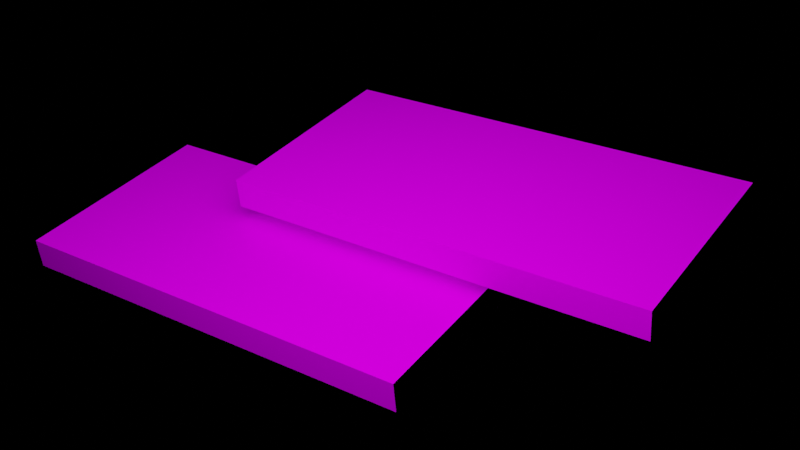 # Source: 3d.blend  (saved by Blender 2.82.7; exported with 4.5.12 LTS)
import bpy
from mathutils import Matrix  # noqa: F401  (used for matrix-valued properties, if any)

bpy.ops.wm.read_factory_settings(use_empty=True)
scene = bpy.context.scene
scene.name = 'Scene'

# ---- collections
col_collection = bpy.data.collections.new('Collection'); scene.collection.children.link(col_collection)

# ---- images (referenced by path relative to the original .blend; pixels are not part of the script)
import os
ASSET_DIR = os.environ.get("B2B_ASSET_DIR", "")  # directory of the original .blend (textures are referenced by path, not embedded)
HERE = os.path.dirname(os.path.abspath(__file__))  # packed textures are extracted next to this script under _unpacked/

def load_image(name, relpath, width, height, colorspace="sRGB"):
    """Load a texture the original file referenced (path relative to the .blend, or extracted next to this script)."""
    p = next((c for c in (os.path.join(HERE, relpath), os.path.join(ASSET_DIR, relpath)) if relpath and os.path.exists(c)), "")
    if p:
        img = bpy.data.images.load(p, check_existing=True)
        img.name = name
    else:  # same state as the original file: an image datablock whose file is absent (Cycles renders it pink)
        img = bpy.data.images.new(name, width, height)
        img.source = "FILE"
        img.filepath = "//" + (relpath or name)
    img.colorspace_settings.name = colorspace
    return img
img_2_jpg = load_image('2.jpg', '2.jpg', 1024, 1024, 'sRGB')
img_empty_jpg = load_image('empty.jpg', 'empty.jpg', 1024, 1024, 'sRGB')
img_2_jpg_001 = load_image('2.jpg.001', '2.jpg', 1024, 1024, 'sRGB')
img_1_jpg = load_image('1.jpg', '1.jpg', 1024, 1024, 'sRGB')

# ---- materials (node trees are filled in below, after node groups)
mat_material = bpy.data.materials.new('Material')
mat_material.alpha_threshold = 0.0
mat_material.use_transparent_shadow = False
mat_material.line_color = (0.0, 0.0, 0.0, 1.0)
mat_material_001 = bpy.data.materials.new('Material.001')
mat_material_001.use_transparent_shadow = False
mat_material_006 = bpy.data.materials.new('Material.006')
mat_material_006.use_transparent_shadow = False
mat_material_003 = bpy.data.materials.new('Material.003')
mat_material_003.alpha_threshold = 0.0
mat_material_003.use_transparent_shadow = False
mat_material_003.line_color = (0.0, 0.0, 0.0, 1.0)
mat_material_002 = bpy.data.materials.new('Material.002')
mat_material_002.use_transparent_shadow = False
mat_material_004 = bpy.data.materials.new('Material.004')
mat_material_004.use_transparent_shadow = False
mat_material_005 = bpy.data.materials.new('Material.005')
mat_material_005.use_transparent_shadow = False

# ---- material node trees
mat_material.use_nodes = True; mat_material.node_tree.nodes.clear()
_N = mat_material.node_tree.nodes; _L = mat_material.node_tree.links
n0 = _N.new('ShaderNodeOutputMaterial'); n0.name = 'Material Output'; n0.location = (300, 300)
n1 = _N.new('ShaderNodeBsdfPrincipled'); n1.name = 'Principled BSDF'; n1.location = (10, 300)
n1.distribution = 'GGX'
n1.subsurface_method = 'BURLEY'
n1.inputs[1].default_value = 0.125
n1.inputs[2].default_value = 0.4
n1.inputs[3].default_value = 1.45
n1.inputs[13].default_value = 0.0
n1.inputs[27].default_value = (0.0, 0.0, 0.0, 1.0)
n1.inputs[28].default_value = 1.0
n2 = _N.new('ShaderNodeTexImage'); n2.name = 'Image Texture'; n2.location = (-280, 280)
n2.image = img_2_jpg
_L.new(n1.outputs[0], n0.inputs[0])
_L.new(n2.outputs[0], n1.inputs[0])
n0.is_active_output = True
mat_material_001.use_nodes = True; mat_material_001.node_tree.nodes.clear()
_N = mat_material_001.node_tree.nodes; _L = mat_material_001.node_tree.links
n0 = _N.new('ShaderNodeOutputMaterial'); n0.name = 'Material Output'; n0.location = (300, 300)
n1 = _N.new('ShaderNodeBsdfPrincipled'); n1.name = 'Principled BSDF'; n1.location = (10, 300)
n1.distribution = 'GGX'
n1.subsurface_method = 'BURLEY'
n1.inputs[0].default_value = (0.0, 0.0, 0.0, 1.0)
n1.inputs[3].default_value = 1.45
n1.inputs[13].default_value = 0.0
n1.inputs[27].default_value = (0.0, 0.0, 0.0, 1.0)
n1.inputs[28].default_value = 1.0
_L.new(n1.outputs[0], n0.inputs[0])
n0.is_active_output = True
mat_material_006.use_nodes = True; mat_material_006.node_tree.nodes.clear()
_N = mat_material_006.node_tree.nodes; _L = mat_material_006.node_tree.links
n0 = _N.new('ShaderNodeOutputMaterial'); n0.name = 'Material Output'; n0.location = (300, 300)
n1 = _N.new('ShaderNodeBsdfPrincipled'); n1.name = 'Principled BSDF'; n1.location = (10, 300)
n1.distribution = 'GGX'
n1.subsurface_method = 'BURLEY'
n1.inputs[1].default_value = 0.125
n1.inputs[3].default_value = 1.45
n1.inputs[13].default_value = 0.0
n1.inputs[27].default_value = (0.0, 0.0, 0.0, 1.0)
n1.inputs[28].default_value = 1.0
n2 = _N.new('ShaderNodeTexImage'); n2.name = 'Image Texture'; n2.location = (-280, 280)
n2.image = img_empty_jpg
_L.new(n1.outputs[0], n0.inputs[0])
_L.new(n2.outputs[0], n1.inputs[0])
n0.is_active_output = True
mat_material_003.use_nodes = True; mat_material_003.node_tree.nodes.clear()
_N = mat_material_003.node_tree.nodes; _L = mat_material_003.node_tree.links
n0 = _N.new('ShaderNodeOutputMaterial'); n0.name = 'Material Output'; n0.location = (300, 300)
n1 = _N.new('ShaderNodeBsdfPrincipled'); n1.name = 'Principled BSDF'; n1.location = (10, 300)
n1.distribution = 'GGX'
n1.subsurface_method = 'BURLEY'
n1.inputs[2].default_value = 0.4
n1.inputs[3].default_value = 1.45
n1.inputs[27].default_value = (0.0, 0.0, 0.0, 1.0)
n1.inputs[28].default_value = 1.0
n2 = _N.new('ShaderNodeTexImage'); n2.name = 'Image Texture'; n2.location = (-280, 280)
n2.image = img_2_jpg_001
_L.new(n1.outputs[0], n0.inputs[0])
_L.new(n2.outputs[0], n1.inputs[0])
n0.is_active_output = True
mat_material_002.use_nodes = True; mat_material_002.node_tree.nodes.clear()
_N = mat_material_002.node_tree.nodes; _L = mat_material_002.node_tree.links
n0 = _N.new('ShaderNodeOutputMaterial'); n0.name = 'Material Output'; n0.location = (300, 300)
n1 = _N.new('ShaderNodeBsdfPrincipled'); n1.name = 'Principled BSDF'; n1.location = (10, 300)
n1.distribution = 'GGX'
n1.subsurface_method = 'BURLEY'
n1.inputs[0].default_value = (0.0, 0.0, 0.0, 1.0)
n1.inputs[3].default_value = 1.45
n1.inputs[13].default_value = 0.0
n1.inputs[27].default_value = (0.0, 0.0, 0.0, 1.0)
n1.inputs[28].default_value = 1.0
_L.new(n1.outputs[0], n0.inputs[0])
n0.is_active_output = True
mat_material_004.use_nodes = True; mat_material_004.node_tree.nodes.clear()
_N = mat_material_004.node_tree.nodes; _L = mat_material_004.node_tree.links
n0 = _N.new('ShaderNodeOutputMaterial'); n0.name = 'Material Output'; n0.location = (300, 300)
n1 = _N.new('ShaderNodeBsdfPrincipled'); n1.name = 'Principled BSDF'; n1.location = (10, 300)
n1.distribution = 'GGX'
n1.subsurface_method = 'BURLEY'
n1.inputs[1].default_value = 0.125
n1.inputs[3].default_value = 1.45
n1.inputs[13].default_value = 0.0
n1.inputs[27].default_value = (0.0, 0.0, 0.0, 1.0)
n1.inputs[28].default_value = 1.0
n2 = _N.new('ShaderNodeTexImage'); n2.name = 'Image Texture'; n2.location = (-280, 280)
n2.image = img_1_jpg
_L.new(n1.outputs[0], n0.inputs[0])
_L.new(n2.outputs[0], n1.inputs[0])
n0.is_active_output = True
mat_material_005.use_nodes = True; mat_material_005.node_tree.nodes.clear()
_N = mat_material_005.node_tree.nodes; _L = mat_material_005.node_tree.links
n0 = _N.new('ShaderNodeOutputMaterial'); n0.name = 'Material Output'; n0.location = (300, 300)
n1 = _N.new('ShaderNodeBsdfPrincipled'); n1.name = 'Principled BSDF'; n1.location = (10, 300)
n1.distribution = 'GGX'
n1.subsurface_method = 'BURLEY'
n1.inputs[1].default_value = 0.125
n1.inputs[3].default_value = 1.45
n1.inputs[13].default_value = 0.0
n1.inputs[27].default_value = (0.0, 0.0, 0.0, 1.0)
n1.inputs[28].default_value = 1.0
n2 = _N.new('ShaderNodeTexImage'); n2.name = 'Image Texture'; n2.location = (-280, 280)
n2.image = img_empty_jpg
_L.new(n1.outputs[0], n0.inputs[0])
_L.new(n2.outputs[0], n1.inputs[0])
n0.is_active_output = True

# ---- cameras
cam_camera = bpy.data.cameras.new('Camera')
cam_camera.clip_end = 100.0
cam_camera.lens = 51.05
cam_camera.ortho_scale = 7.314

# ---- lights
light_light = bpy.data.lights.new('Light', 'POINT')
light_light.color = (0.7231, 0.8236, 1.0)
light_light.transmission_factor = 0.0
light_light.energy = 6000.0
light_light.shadow_soft_size = 6.49
light_light.shadow_maximum_resolution = 0.006
light_light.use_absolute_resolution = True

# ---- meshes
me_cube = bpy.data.meshes.new('Cube')
me_cube.from_pydata([(1.0, 1.0, 1.0), (1.0, 1.0, -1.0), (1.0, -1.0, 1.0), (1.0, -1.0, -1.0), (-1.0, 1.0, 1.0), (-1.0, 1.0, -1.0), (-1.0, -1.0, 1.0), (-1.0, -1.0, -1.0)], [], [(0, 4, 6, 2), (3, 2, 6, 7), (7, 6, 4, 5), (5, 1, 3, 7), (1, 0, 2, 3), (5, 4, 0, 1)])
me_cube.polygons.foreach_set('material_index', [0, 1, 1, 0, 2, 1])
_uv = me_cube.uv_layers.new(name='UVMap')
_uv.uv.foreach_set('vector', [-0.006777, 0.001476, 1.001, 0.0009251, 0.9994, 1.001, -0.001667, 1.0, 0.375, 0.75, 0.625, 0.75, 0.625, 1.0, 0.375, 1.0, 0.375, 0.0, 0.625, 0.0, 0.625, 0.25, 0.375, 0.25, 0.125, 0.5, 0.375, 0.5, 0.375, 0.75, 0.125, 0.75, -0.002778, 0.005, 1.007, 0.001781, 1.007, 0.9982, -0.002778, 0.9975, 0.375, 0.25, 0.625, 0.25, 0.625, 0.5, 0.375, 0.5])
me_cube.materials.append(mat_material)
me_cube.materials.append(mat_material_001)
me_cube.materials.append(mat_material_006)
me_cube.use_remesh_preserve_volume = False
me_cube.use_remesh_preserve_attributes = False
me_cube.use_mirror_vertex_groups = False
me_cube.update()
me_cube_001 = bpy.data.meshes.new('Cube.001')
me_cube_001.from_pydata([(1.0, 1.0, 1.0), (1.0, 1.0, -1.0), (1.0, -1.0, 1.0), (1.0, -1.0, -1.0), (-1.0, 1.0, 1.0), (-1.0, 1.0, -1.0), (-1.0, -1.0, 1.0), (-1.0, -1.0, -1.0)], [], [(0, 4, 6, 2), (3, 2, 6, 7), (7, 6, 4, 5), (5, 1, 3, 7), (1, 0, 2, 3), (5, 4, 0, 1)])
me_cube_001.polygons.foreach_set('material_index', [2, 1, 1, 0, 3, 1])
_uv = me_cube_001.uv_layers.new(name='UVMap')
_uv.uv.foreach_set('vector', [-0.006777, 0.001476, 1.001, 0.0009251, 0.9994, 1.001, -0.001667, 1.0, 0.375, 0.75, 0.625, 0.75, 0.625, 1.0, 0.375, 1.0, 0.375, 0.0, 0.625, 0.0, 0.625, 0.25, 0.375, 0.25, 0.125, 0.5, 0.375, 0.5, 0.375, 0.75, 0.125, 0.75, 2.207e-05, -0.00315, 0.9939, 6.024e-08, 0.9983, 0.995, 0.001667, 0.995, 0.375, 0.25, 0.625, 0.25, 0.625, 0.5, 0.375, 0.5])
me_cube_001.materials.append(mat_material_003)
me_cube_001.materials.append(mat_material_002)
me_cube_001.materials.append(mat_material_004)
me_cube_001.materials.append(mat_material_005)
me_cube_001.use_remesh_preserve_volume = False
me_cube_001.use_remesh_preserve_attributes = False
me_cube_001.use_mirror_vertex_groups = False
me_cube_001.update()

# ---- objects
ob_cube = bpy.data.objects.new('Cube', me_cube)
ob_light = bpy.data.objects.new('Light', light_light)
ob_camera = bpy.data.objects.new('Camera', cam_camera)
ob_cube_001 = bpy.data.objects.new('Cube.001', me_cube_001)

# ---- transforms, parenting, visibility, modifiers, constraints
ob_cube.location = (0.0, 0.0, 0.0)
ob_cube.scale = (1.8, 3.6, 0.25)
ob_cube.lock_rotations_4d = False
ob_cube.empty_display_type = 'ARROWS'
ob_cube.lineart.crease_threshold = 0.0
ob_light.location = (3.224, 3.553, 7.19)
ob_light.rotation_euler = (0.6503, 0.05522, 1.866)
ob_light.lock_rotations_4d = False
ob_light.empty_display_type = 'ARROWS'
ob_light.color = (0.0, 0.0, 0.0, 0.0)
ob_light.lineart.crease_threshold = 0.0
ob_camera.location = (10.68, 10.82, 10.11)
ob_camera.rotation_euler = (0.9955, 0.07928, 2.177)
ob_camera.lock_rotations_4d = False
ob_camera.empty_display_type = 'ARROWS'
ob_camera.color = (0.0, 0.0, 0.0, 0.0)
ob_camera.display_type = 'WIRE'
ob_camera.lineart.crease_threshold = 0.0
ob_cube_001.location = (-2.157, 2.653, 0.7355)
ob_cube_001.scale = (1.8, 3.6, 0.25)
ob_cube_001.lock_rotations_4d = False
ob_cube_001.empty_display_type = 'ARROWS'
ob_cube_001.lineart.crease_threshold = 0.0

# ---- collection membership
col_collection.objects.link(ob_cube)
col_collection.objects.link(ob_light)
col_collection.objects.link(ob_camera)
col_collection.objects.link(ob_cube_001)

# ---- scene / render settings (as saved in the file)
scene.camera = ob_camera
scene.frame_start = 1; scene.frame_end = 250; scene.frame_set(1)
scene.render.engine = 'BLENDER_EEVEE_NEXT'
scene.render.film_transparent = True
scene.cycles.use_denoising = False
scene.cycles.samples = 128
scene.cycles.sampling_pattern = 'TABULATED_SOBOL'
scene.cycles.use_adaptive_sampling = False
scene.cycles.use_light_tree = False
scene.eevee.gi_diffuse_bounces = 5
scene.view_settings.view_transform = 'Filmic'
bpy.context.view_layer.update()
